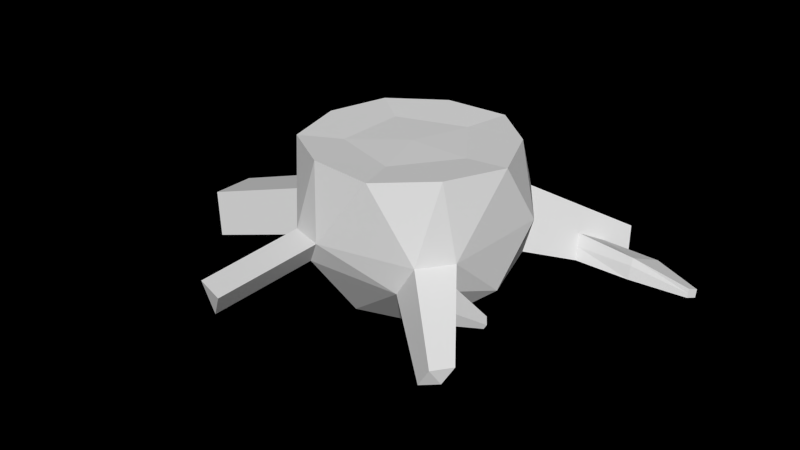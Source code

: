 # Source: Overworld-tree-model.blend  (saved by Blender 2.63.0; exported with 4.5.12 LTS)
import bpy
from mathutils import Matrix  # noqa: F401  (used for matrix-valued properties, if any)

bpy.ops.wm.read_factory_settings(use_empty=True)
scene = bpy.context.scene
scene.name = 'GAMEPLAY'

# ---- collections
col_collection_1 = bpy.data.collections.new('Collection 1'); scene.collection.children.link(col_collection_1)

# ---- world
world_world_001 = bpy.data.worlds.new('World.001'); scene.world = world_world_001
world_world_001.color = (0.0, 0.0, 0.0)
world_world_001.use_sun_shadow = False
world_world_001.sun_shadow_jitter_overblur = 0.0
world_world_001.cycles.sampling_method = 'MANUAL'
world_world_001.cycles.sample_map_resolution = 256

# ---- meshes
me_icosphere = bpy.data.meshes.new('Icosphere')
me_icosphere.from_pydata([(0.0, 0.0, -1.0), (0.6789, -0.5681, -0.3485), (-0.2823, -0.8689, -0.2959), (-0.8726, 0.0, -0.3934), (-0.2764, 0.8506, -0.4472), (0.7236, 0.5257, -0.4472), (0.2764, -0.8506, 0.5164), (-0.7236, -0.5257, 0.5164), (-0.7236, 0.5257, 0.5164), (0.2764, 0.8506, 0.5164), (0.8944, 0.0, 0.5164), (0.0, 0.0, 0.4999), (0.4253, -0.309, -0.8507), (0.4413, -0.7142, -0.389), (-0.1625, -0.5, -0.8507), (0.4253, 0.309, -0.8507), (0.8506, 0.0, -0.5257), (-0.7416, -0.3175, -0.4433), (-0.5257, 0.0, -0.8507), (-0.7416, 0.3175, -0.4433), (-0.1625, 0.5, -0.8507), (0.2629, 0.809, -0.5257), (0.9511, 0.309, 0.0), (0.7963, -0.4563, -0.1178), (0.6089, -0.7142, -0.1178), (-0.1462, -0.9424, -0.07567), (-0.4356, -0.8484, -0.07567), (-0.9085, -0.1962, -0.1094), (-0.9085, 0.1962, -0.1094), (-0.5878, 0.809, 0.0), (0.0, 1.0, 0.0), (0.5878, 0.809, 0.0), (0.6882, -0.5, 0.5257), (-0.2629, -0.809, 0.5257), (-0.8506, 0.0, 0.5257), (-0.2629, 0.809, 0.5257), (0.6882, 0.5, 0.5257), (0.5257, 0.0, 0.4907), (0.1625, -0.5, 0.4907), (-0.4253, -0.309, 0.4907), (-0.4253, 0.309, 0.4907), (0.1625, 0.5, 0.4907), (1.177, -1.114, -0.6467), (1.038, -1.199, -0.6704), (1.245, -1.048, -0.5117), (1.136, -1.199, -0.5117), (-0.5311, -1.634, -0.5089), (-0.395, -1.708, -0.2887), (-0.6844, -1.614, -0.2887), (-2.081, -1.212e-08, -0.8032), (-1.951, -0.3175, -0.8531), (-1.951, 0.3175, -0.8531), (-2.117, -0.1962, -0.5192), (-2.117, 0.1962, -0.5192), (1.214, 1.393, -0.8042), (0.9015, 1.586, -0.8575), (1.122, 1.586, -0.5004), (0.6557, 0.6674, -0.2236), (1.168, 1.49, -0.6523), (0.855, 1.197, -0.2502), (0.969, 0.9595, -0.6257), (0.912, 1.078, -0.4379), (1.191, 1.441, -0.7282), (1.092, 1.176, -0.7149), (1.04, 1.284, -0.5451), (0.9405, 1.019, -0.5318), (1.066, 1.23, -0.63), (1.451, 0.9673, -0.6347), (1.445, 1.035, -0.4683), (1.555, 1.203, -0.6957), (1.55, 1.265, -0.5502), (1.448, 1.001, -0.5252), (1.552, 1.234, -0.5967), (1.946, 1.011, -0.636), (1.944, 1.033, -0.5646), (1.98, 1.088, -0.6559), (1.978, 1.108, -0.5913), (1.945, 1.022, -0.6003), (1.979, 1.098, -0.6236), (0.7376, -0.5122, -0.2331), (1.021, -0.7522, -0.3147), (1.211, -1.081, -0.5792), (0.9278, -0.8408, -0.4976), (0.9743, -0.7965, -0.4062), (0.9085, -0.6042, -0.2162), (0.7669, -0.4842, -0.1754), (0.856, -0.6543, -0.3196), (0.9976, -0.7743, -0.3604), (0.8822, -0.6293, -0.2679), (1.108, -0.4918, -0.4959), (1.092, -0.5071, -0.5274), (1.069, -0.4409, -0.462), (1.051, -0.4581, -0.4976), (1.1, -0.4994, -0.5116), (1.06, -0.4495, -0.4798)], [], [(0, 12, 14), (1, 12, 16), (0, 14, 18), (0, 18, 20), (0, 20, 15), (1, 16, 23, 85, 79), (2, 13, 25), (19, 3, 49, 51), (4, 19, 29), (56, 55, 21, 31, 59), (83, 82, 1, 79, 86), (47, 46, 2, 25), (28, 19, 51, 53), (4, 29, 30), (5, 57, 31, 22), (6, 32, 38), (7, 33, 39), (8, 34, 40), (9, 35, 41), (10, 36, 37), (14, 13, 2), (14, 12, 13), (12, 1, 13), (16, 15, 5), (16, 12, 15), (12, 0, 15), (18, 17, 3), (18, 14, 17), (14, 2, 17), (20, 19, 4), (20, 18, 19), (18, 3, 19), (15, 21, 5), (15, 20, 21), (20, 4, 21), (23, 22, 10), (23, 16, 22), (16, 5, 22), (25, 24, 6), (25, 13, 24), (45, 44, 80, 84, 23, 24), (27, 26, 7), (27, 17, 26), (17, 2, 26), (29, 28, 8), (29, 19, 28), (53, 52, 27, 28), (31, 30, 9), (31, 21, 30), (21, 4, 30), (24, 32, 6), (24, 23, 32), (23, 10, 32), (26, 33, 7), (26, 25, 33), (25, 6, 33), (28, 34, 8), (28, 27, 34), (27, 7, 34), (30, 35, 9), (30, 29, 35), (29, 8, 35), (22, 36, 10), (22, 31, 36), (31, 9, 36), (38, 37, 11), (38, 32, 37), (32, 10, 37), (39, 38, 11), (39, 33, 38), (33, 6, 38), (40, 39, 11), (40, 34, 39), (34, 7, 39), (41, 40, 11), (41, 35, 40), (35, 8, 40), (37, 41, 11), (37, 36, 41), (36, 9, 41), (42, 81, 44, 45), (43, 42, 45), (13, 1, 82, 42, 43), (24, 13, 43, 45), (46, 47, 48), (26, 2, 46, 48), (48, 47, 25, 26), (49, 50, 52), (49, 52, 53), (51, 49, 53), (52, 50, 17, 27), (50, 49, 3, 17), (54, 55, 56, 58, 62), (55, 54, 63, 60, 5, 21), (66, 63, 54, 62), (59, 61, 64, 58, 56), (31, 57, 61, 59), (57, 5, 60, 65, 61), (64, 66, 62, 58), (64, 61, 68, 70), (63, 66, 72, 69), (75, 73, 67, 69), (69, 72, 78, 75), (71, 68, 61, 65), (66, 64, 70, 72), (69, 67, 60, 63), (65, 60, 67, 71), (74, 77, 78, 76), (77, 73, 75, 78), (71, 67, 73, 77), (72, 70, 76, 78), (77, 74, 68, 71), (70, 68, 74, 76), (88, 86, 79, 85), (44, 81, 83, 87, 80), (81, 42, 82, 83), (84, 88, 85, 23), (87, 83, 90, 93), (88, 84, 91, 94), (89, 93, 94, 91), (93, 90, 92, 94), (93, 89, 80, 87), (84, 80, 89, 91), (86, 88, 94, 92), (92, 90, 83, 86)])
_uv = me_icosphere.uv_layers.new(name='UVMap')
_uv.uv.foreach_set('vector', [0.0, 0.0, 1.0, 0.0, 1.0, 1.0, 0.0, 0.0, 1.0, 0.0, 1.0, 1.0, 0.0, 0.0, 1.0, 0.0, 1.0, 1.0, 0.0, 0.0, 1.0, 0.0, 1.0, 1.0, 0.0, 0.0, 1.0, 0.0, 1.0, 1.0, 0.5, 1.0, 0.9755, 0.6545, 0.7939, 0.09549, 0.2061, 0.09549, 0.02447, 0.6545, 0.0, 0.0, 1.0, 0.0, 1.0, 1.0, 0.0, 0.0, 1.0, 0.0, 1.0, 1.0, 0.0, 1.0, 0.0, 0.0, 1.0, 0.0, 1.0, 1.0, 0.5, 1.0, 0.9755, 0.6545, 0.7939, 0.09549, 0.2061, 0.09549, 0.02447, 0.6545, 0.5, 1.0, 0.9755, 0.6545, 0.7939, 0.09549, 0.2061, 0.09549, 0.02447, 0.6545, 0.0, 0.0, 1.0, 0.0, 1.0, 1.0, 0.0, 1.0, 0.0, 0.0, 1.0, 0.0, 1.0, 1.0, 0.0, 1.0, 0.0, 0.0, 1.0, 0.0, 1.0, 1.0, 0.0, 0.0, 1.0, 0.0, 1.0, 1.0, 0.0, 1.0, 0.6271, 0.04865, 0.8755, 0.2007, 0.568, 0.2384, 0.09282, 0.2222, 0.3376, 0.06948, 0.2567, 0.3395, 0.09282, 0.784, 0.02254, 0.5031, 0.2567, 0.6667, 0.6271, 0.9764, 0.322, 0.9805, 0.568, 0.7679, 0.9573, 0.5031, 0.8974, 0.8149, 0.7603, 0.5031, 0.0, 0.0, 1.0, 0.0, 1.0, 1.0, 0.0, 0.0, 1.0, 0.0, 1.0, 1.0, 0.0, 0.0, 1.0, 0.0, 1.0, 1.0, 0.0, 0.0, 1.0, 0.0, 1.0, 1.0, 0.0, 0.0, 1.0, 0.0, 1.0, 1.0, 0.0, 0.0, 1.0, 0.0, 1.0, 1.0, 0.0, 0.0, 1.0, 0.0, 1.0, 1.0, 0.0, 0.0, 1.0, 0.0, 1.0, 1.0, 0.0, 0.0, 1.0, 0.0, 1.0, 1.0, 0.0, 0.0, 1.0, 0.0, 1.0, 1.0, 0.0, 0.0, 1.0, 0.0, 1.0, 1.0, 0.0, 0.0, 1.0, 0.0, 1.0, 1.0, 0.0, 0.0, 1.0, 0.0, 1.0, 1.0, 0.0, 0.0, 1.0, 0.0, 1.0, 1.0, 0.0, 0.0, 1.0, 0.0, 1.0, 1.0, 0.0, 0.0, 1.0, 0.0, 1.0, 1.0, 0.0, 0.0, 1.0, 0.0, 1.0, 1.0, 0.0, 0.0, 1.0, 0.0, 1.0, 1.0, 0.0, 0.0, 1.0, 0.0, 1.0, 1.0, 0.0, 0.0, 1.0, 0.0, 1.0, 1.0, 0.5, 1.0, 0.933, 0.75, 0.933, 0.25, 0.5, 1.887e-15, 0.06699, 0.25, 0.06699, 0.75, 0.0, 0.0, 1.0, 0.0, 1.0, 1.0, 0.0, 0.0, 1.0, 0.0, 1.0, 1.0, 0.0, 0.0, 1.0, 0.0, 1.0, 1.0, 0.0, 0.0, 1.0, 0.0, 1.0, 1.0, 0.0, 0.0, 1.0, 0.0, 1.0, 1.0, 0.0, 0.0, 1.0, 0.0, 1.0, 1.0, 0.0, 1.0, 0.0, 0.0, 1.0, 0.0, 1.0, 1.0, 0.0, 0.0, 1.0, 0.0, 1.0, 1.0, 0.0, 0.0, 1.0, 0.0, 1.0, 1.0, 0.0, 0.0, 1.0, 0.0, 1.0, 1.0, 0.0, 0.0, 1.0, 0.0, 1.0, 1.0, 0.0, 0.0, 1.0, 0.0, 1.0, 1.0, 0.0, 0.0, 1.0, 0.0, 1.0, 1.0, 0.0, 0.0, 1.0, 0.0, 1.0, 1.0, 0.0, 0.0, 1.0, 0.0, 1.0, 1.0, 0.0, 0.0, 1.0, 0.0, 1.0, 1.0, 0.0, 0.0, 1.0, 0.0, 1.0, 1.0, 0.0, 0.0, 1.0, 0.0, 1.0, 1.0, 0.0, 0.0, 1.0, 0.0, 1.0, 1.0, 0.0, 0.0, 1.0, 0.0, 1.0, 1.0, 0.0, 0.0, 1.0, 0.0, 1.0, 1.0, 0.0, 0.0, 1.0, 0.0, 1.0, 1.0, 0.0, 0.0, 1.0, 0.0, 1.0, 1.0, 0.0, 0.0, 1.0, 0.0, 1.0, 1.0, 0.568, 0.2384, 0.7603, 0.5031, 0.4811, 0.5031, 0.568, 0.2384, 0.8755, 0.2007, 0.7603, 0.5031, 0.8755, 0.2007, 0.9573, 0.5031, 0.7603, 0.5031, 0.2567, 0.3395, 0.568, 0.2384, 0.4811, 0.5031, 0.2567, 0.3395, 0.3376, 0.06948, 0.568, 0.2384, 0.3376, 0.06948, 0.6271, 0.04865, 0.568, 0.2384, 0.2567, 0.6667, 0.2567, 0.3395, 0.4811, 0.5031, 0.2567, 0.6667, 0.02254, 0.5031, 0.2567, 0.3395, 0.02254, 0.5031, 0.09282, 0.2222, 0.2567, 0.3395, 0.568, 0.7679, 0.2567, 0.6667, 0.4811, 0.5031, 0.568, 0.7679, 0.322, 0.9805, 0.2567, 0.6667, 0.322, 0.9805, 0.09282, 0.784, 0.2567, 0.6667, 0.7603, 0.5031, 0.568, 0.7679, 0.4811, 0.5031, 0.7603, 0.5031, 0.8974, 0.8149, 0.568, 0.7679, 0.8974, 0.8149, 0.6271, 0.9764, 0.568, 0.7679, 0.0, 0.0, 1.0, 0.0, 1.0, 1.0, 0.0, 1.0, 0.0, 0.0, 1.0, 0.0, 1.0, 1.0, 0.5, 1.0, 0.9755, 0.6545, 0.7939, 0.09549, 0.2061, 0.09549, 0.02447, 0.6545, 0.0, 0.0, 1.0, 0.0, 1.0, 1.0, 0.0, 1.0, 0.0, 0.0, 1.0, 0.0, 1.0, 1.0, 0.0, 0.0, 1.0, 0.0, 1.0, 1.0, 0.0, 1.0, 0.0, 0.0, 1.0, 0.0, 1.0, 1.0, 0.0, 1.0, 0.0, 0.0, 1.0, 0.0, 1.0, 1.0, 0.0, 0.0, 1.0, 0.0, 1.0, 1.0, 0.0, 0.0, 1.0, 0.0, 1.0, 1.0, 0.0, 0.0, 1.0, 0.0, 1.0, 1.0, 0.0, 1.0, 0.0, 0.0, 1.0, 0.0, 1.0, 1.0, 0.0, 1.0, 0.5, 1.0, 0.9755, 0.6545, 0.7939, 0.09549, 0.2061, 0.09549, 0.02447, 0.6545, 0.5, 1.0, 0.933, 0.75, 0.933, 0.25, 0.5, 1.887e-15, 0.06699, 0.25, 0.06699, 0.75, 0.0, 0.0, 1.0, 0.0, 1.0, 1.0, 0.0, 1.0, 0.5, 1.0, 0.9755, 0.6545, 0.7939, 0.09549, 0.2061, 0.09549, 0.02447, 0.6545, 0.0, 0.0, 1.0, 0.0, 1.0, 1.0, 0.0, 1.0, 0.5, 1.0, 0.9755, 0.6545, 0.7939, 0.09549, 0.2061, 0.09549, 0.02447, 0.6545, 0.0, 0.0, 1.0, 0.0, 1.0, 1.0, 0.0, 1.0, 0.0, 0.0, 1.0, 0.0, 1.0, 1.0, 0.0, 1.0, 0.0, 0.0, 1.0, 0.0, 1.0, 1.0, 0.0, 1.0, 0.0, 0.0, 1.0, 0.0, 1.0, 1.0, 0.0, 1.0, 0.0, 0.0, 1.0, 0.0, 1.0, 1.0, 0.0, 1.0, 0.0, 0.0, 1.0, 0.0, 1.0, 1.0, 0.0, 1.0, 0.0, 0.0, 1.0, 0.0, 1.0, 1.0, 0.0, 1.0, 0.0, 0.0, 1.0, 0.0, 1.0, 1.0, 0.0, 1.0, 0.0, 0.0, 1.0, 0.0, 1.0, 1.0, 0.0, 1.0, 0.0, 0.0, 1.0, 0.0, 1.0, 1.0, 0.0, 1.0, 0.0, 0.0, 1.0, 0.0, 1.0, 1.0, 0.0, 1.0, 0.0, 0.0, 1.0, 0.0, 1.0, 1.0, 0.0, 1.0, 0.0, 0.0, 1.0, 0.0, 1.0, 1.0, 0.0, 1.0, 0.0, 0.0, 1.0, 0.0, 1.0, 1.0, 0.0, 1.0, 0.0, 0.0, 1.0, 0.0, 1.0, 1.0, 0.0, 1.0, 0.0, 0.0, 1.0, 0.0, 1.0, 1.0, 0.0, 1.0, 0.5, 1.0, 0.9755, 0.6545, 0.7939, 0.09549, 0.2061, 0.09549, 0.02447, 0.6545, 0.0, 0.0, 1.0, 0.0, 1.0, 1.0, 0.0, 1.0, 0.0, 0.0, 1.0, 0.0, 1.0, 1.0, 0.0, 1.0, 0.0, 0.0, 1.0, 0.0, 1.0, 1.0, 0.0, 1.0, 0.0, 0.0, 1.0, 0.0, 1.0, 1.0, 0.0, 1.0, 0.0, 0.0, 1.0, 0.0, 1.0, 1.0, 0.0, 1.0, 0.0, 0.0, 1.0, 0.0, 1.0, 1.0, 0.0, 1.0, 0.0, 0.0, 1.0, 0.0, 1.0, 1.0, 0.0, 1.0, 0.0, 0.0, 1.0, 0.0, 1.0, 1.0, 0.0, 1.0, 0.0, 0.0, 1.0, 0.0, 1.0, 1.0, 0.0, 1.0, 0.0, 0.0, 1.0, 0.0, 1.0, 1.0, 0.0, 1.0])
me_icosphere.use_remesh_preserve_volume = False
me_icosphere.use_remesh_preserve_attributes = False
me_icosphere.use_mirror_vertex_groups = False
me_icosphere.update()

# ---- objects
ob_stump1 = bpy.data.objects.new('stump1', me_icosphere)

# ---- transforms, parenting, visibility, modifiers, constraints
ob_stump1.location = (0.0, 0.0, 0.0)
ob_stump1.lineart.crease_threshold = 0.0

# ---- collection membership
col_collection_1.objects.link(ob_stump1)

# ---- scene / render settings (as saved in the file)
scene.frame_start = 1; scene.frame_end = 250; scene.frame_set(0)
scene.render.engine = 'BLENDER_EEVEE_NEXT'
scene.render.image_settings.color_mode = 'RGB'
scene.render.image_settings.compression = 90
scene.render.resolution_percentage = 50
scene.render.dither_intensity = 0.0
scene.render.bake_margin = 2
scene.render.bake_bias = 0.0
scene.cycles.use_denoising = False
scene.cycles.samples = 10
scene.cycles.sampling_pattern = 'TABULATED_SOBOL'
scene.cycles.light_sampling_threshold = 0.0
scene.cycles.use_adaptive_sampling = False
scene.cycles.use_light_tree = False
scene.cycles.blur_glossy = 0.0
scene.cycles.volume_bounces = 1
scene.cycles.pixel_filter_type = 'GAUSSIAN'
scene.cycles.sample_clamp_indirect = 0.0
scene.view_settings.view_transform = 'Standard'
bpy.context.view_layer.update()

# ---- added for rendering (the .blend has no active camera and no usable light): camera, sun
cam_auto = bpy.data.cameras.new('AutoCamera')
cam_auto.lens = 50.0
cam_auto.sensor_width = 36.0
cam_auto.clip_end = 1000.0
ob_auto_camera = bpy.data.objects.new('AutoCamera', cam_auto)
scene.collection.objects.link(ob_auto_camera)
ob_auto_camera.location = (4.99605, -6.13883, 3.81468)
ob_auto_camera.rotation_euler = (1.09748, -7.21219e-08, 0.694738)
scene.camera = ob_auto_camera
light_auto_sun = bpy.data.lights.new('AutoSun', 'SUN')
light_auto_sun.energy = 3.0
light_auto_sun.angle = 0.0523599
ob_auto_sun = bpy.data.objects.new('AutoSun', light_auto_sun)
scene.collection.objects.link(ob_auto_sun)
ob_auto_sun.rotation_euler = (0.872665, 0.174533, 0.523599)
bpy.context.view_layer.update()
